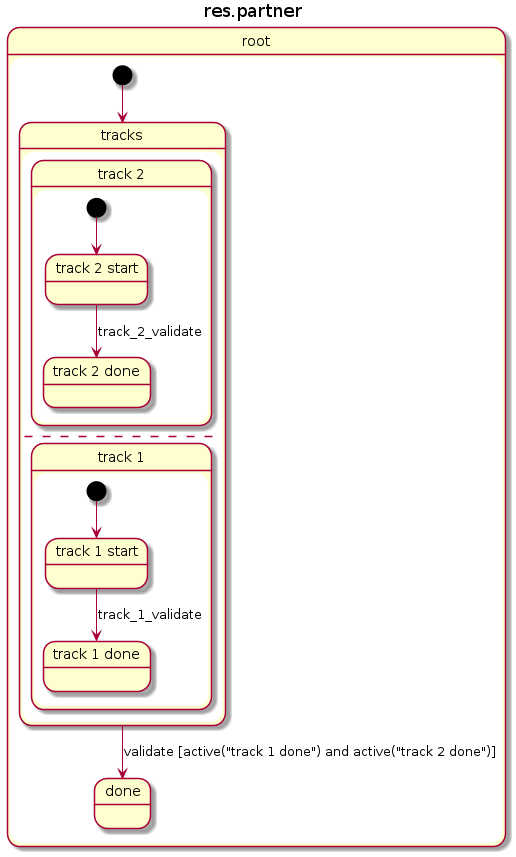

The diagram above was rendered by PlantUML. Its source (embedded in the PNG):
@startuml
title res.partner
state "root" as root {
  [*] --> tracks
  state "done" as done {
  }
  state "tracks" as tracks {
    tracks --> done : validate [active("track 1 done") and active("track 2 done")]
    state "track 2" as track2 {
      [*] --> track2start
      state "track 2 done" as track2done {
      }
      state "track 2 start" as track2start {
        track2start --> track2done : track_2_validate
      }
    }
    --
    state "track 1" as track1 {
      [*] --> track1start
      state "track 1 done" as track1done {
      }
      state "track 1 start" as track1start {
        track1start --> track1done : track_1_validate
      }
    }
  }
}
@enduml